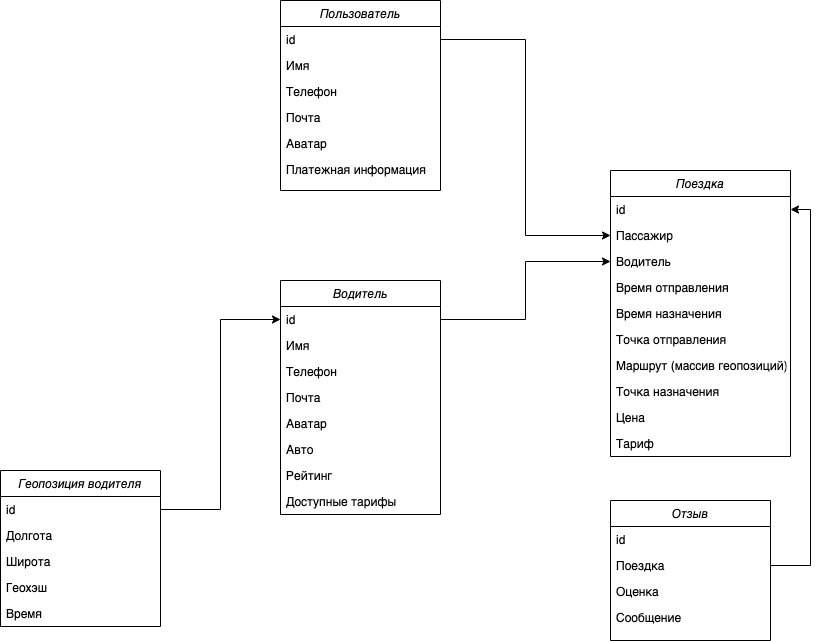

The diagram above was exported from draw.io. Its source (the exported page's mxGraphModel, read from the mxfile embedded in the PNG):
<mxGraphModel dx="1933" dy="822" grid="1" gridSize="10" guides="1" tooltips="1" connect="1" arrows="1" fold="1" page="1" pageScale="1" pageWidth="827" pageHeight="1169" math="0" shadow="0">
  <root>
    <mxCell id="WIyWlLk6GJQsqaUBKTNV-0" />
    <mxCell id="WIyWlLk6GJQsqaUBKTNV-1" parent="WIyWlLk6GJQsqaUBKTNV-0" />
    <mxCell id="zkfFHV4jXpPFQw0GAbJ--0" value="Водитель" style="swimlane;fontStyle=2;align=center;verticalAlign=top;childLayout=stackLayout;horizontal=1;startSize=26;horizontalStack=0;resizeParent=1;resizeLast=0;collapsible=1;marginBottom=0;rounded=0;shadow=0;strokeWidth=1;" parent="WIyWlLk6GJQsqaUBKTNV-1" vertex="1">
      <mxGeometry x="180" y="370" width="160" height="234" as="geometry">
        <mxRectangle x="230" y="140" width="160" height="26" as="alternateBounds" />
      </mxGeometry>
    </mxCell>
    <mxCell id="zkfFHV4jXpPFQw0GAbJ--1" value="id" style="text;align=left;verticalAlign=top;spacingLeft=4;spacingRight=4;overflow=hidden;rotatable=0;points=[[0,0.5],[1,0.5]];portConstraint=eastwest;" parent="zkfFHV4jXpPFQw0GAbJ--0" vertex="1">
      <mxGeometry y="26" width="160" height="26" as="geometry" />
    </mxCell>
    <mxCell id="zkfFHV4jXpPFQw0GAbJ--2" value="Имя" style="text;align=left;verticalAlign=top;spacingLeft=4;spacingRight=4;overflow=hidden;rotatable=0;points=[[0,0.5],[1,0.5]];portConstraint=eastwest;rounded=0;shadow=0;html=0;" parent="zkfFHV4jXpPFQw0GAbJ--0" vertex="1">
      <mxGeometry y="52" width="160" height="26" as="geometry" />
    </mxCell>
    <mxCell id="zkfFHV4jXpPFQw0GAbJ--3" value="Телефон" style="text;align=left;verticalAlign=top;spacingLeft=4;spacingRight=4;overflow=hidden;rotatable=0;points=[[0,0.5],[1,0.5]];portConstraint=eastwest;rounded=0;shadow=0;html=0;" parent="zkfFHV4jXpPFQw0GAbJ--0" vertex="1">
      <mxGeometry y="78" width="160" height="26" as="geometry" />
    </mxCell>
    <mxCell id="Dsl1Scfq_0eCq0bCDlLs-0" value="Почта" style="text;align=left;verticalAlign=top;spacingLeft=4;spacingRight=4;overflow=hidden;rotatable=0;points=[[0,0.5],[1,0.5]];portConstraint=eastwest;rounded=0;shadow=0;html=0;" vertex="1" parent="zkfFHV4jXpPFQw0GAbJ--0">
      <mxGeometry y="104" width="160" height="26" as="geometry" />
    </mxCell>
    <mxCell id="Dsl1Scfq_0eCq0bCDlLs-1" value="Аватар" style="text;align=left;verticalAlign=top;spacingLeft=4;spacingRight=4;overflow=hidden;rotatable=0;points=[[0,0.5],[1,0.5]];portConstraint=eastwest;rounded=0;shadow=0;html=0;" vertex="1" parent="zkfFHV4jXpPFQw0GAbJ--0">
      <mxGeometry y="130" width="160" height="26" as="geometry" />
    </mxCell>
    <mxCell id="Dsl1Scfq_0eCq0bCDlLs-2" value="Авто&#10;" style="text;align=left;verticalAlign=top;spacingLeft=4;spacingRight=4;overflow=hidden;rotatable=0;points=[[0,0.5],[1,0.5]];portConstraint=eastwest;rounded=0;shadow=0;html=0;" vertex="1" parent="zkfFHV4jXpPFQw0GAbJ--0">
      <mxGeometry y="156" width="160" height="26" as="geometry" />
    </mxCell>
    <mxCell id="Dsl1Scfq_0eCq0bCDlLs-3" value="Рейтинг" style="text;align=left;verticalAlign=top;spacingLeft=4;spacingRight=4;overflow=hidden;rotatable=0;points=[[0,0.5],[1,0.5]];portConstraint=eastwest;rounded=0;shadow=0;html=0;" vertex="1" parent="zkfFHV4jXpPFQw0GAbJ--0">
      <mxGeometry y="182" width="160" height="26" as="geometry" />
    </mxCell>
    <mxCell id="Dsl1Scfq_0eCq0bCDlLs-19" value="Доступные тарифы" style="text;align=left;verticalAlign=top;spacingLeft=4;spacingRight=4;overflow=hidden;rotatable=0;points=[[0,0.5],[1,0.5]];portConstraint=eastwest;rounded=0;shadow=0;html=0;" vertex="1" parent="zkfFHV4jXpPFQw0GAbJ--0">
      <mxGeometry y="208" width="160" height="26" as="geometry" />
    </mxCell>
    <mxCell id="Dsl1Scfq_0eCq0bCDlLs-4" value="Пользователь" style="swimlane;fontStyle=2;align=center;verticalAlign=top;childLayout=stackLayout;horizontal=1;startSize=26;horizontalStack=0;resizeParent=1;resizeLast=0;collapsible=1;marginBottom=0;rounded=0;shadow=0;strokeWidth=1;" vertex="1" parent="WIyWlLk6GJQsqaUBKTNV-1">
      <mxGeometry x="180" y="90" width="160" height="190" as="geometry">
        <mxRectangle x="230" y="140" width="160" height="26" as="alternateBounds" />
      </mxGeometry>
    </mxCell>
    <mxCell id="Dsl1Scfq_0eCq0bCDlLs-5" value="id" style="text;align=left;verticalAlign=top;spacingLeft=4;spacingRight=4;overflow=hidden;rotatable=0;points=[[0,0.5],[1,0.5]];portConstraint=eastwest;" vertex="1" parent="Dsl1Scfq_0eCq0bCDlLs-4">
      <mxGeometry y="26" width="160" height="26" as="geometry" />
    </mxCell>
    <mxCell id="Dsl1Scfq_0eCq0bCDlLs-6" value="Имя" style="text;align=left;verticalAlign=top;spacingLeft=4;spacingRight=4;overflow=hidden;rotatable=0;points=[[0,0.5],[1,0.5]];portConstraint=eastwest;rounded=0;shadow=0;html=0;" vertex="1" parent="Dsl1Scfq_0eCq0bCDlLs-4">
      <mxGeometry y="52" width="160" height="26" as="geometry" />
    </mxCell>
    <mxCell id="Dsl1Scfq_0eCq0bCDlLs-7" value="Телефон" style="text;align=left;verticalAlign=top;spacingLeft=4;spacingRight=4;overflow=hidden;rotatable=0;points=[[0,0.5],[1,0.5]];portConstraint=eastwest;rounded=0;shadow=0;html=0;" vertex="1" parent="Dsl1Scfq_0eCq0bCDlLs-4">
      <mxGeometry y="78" width="160" height="26" as="geometry" />
    </mxCell>
    <mxCell id="Dsl1Scfq_0eCq0bCDlLs-8" value="Почта" style="text;align=left;verticalAlign=top;spacingLeft=4;spacingRight=4;overflow=hidden;rotatable=0;points=[[0,0.5],[1,0.5]];portConstraint=eastwest;rounded=0;shadow=0;html=0;" vertex="1" parent="Dsl1Scfq_0eCq0bCDlLs-4">
      <mxGeometry y="104" width="160" height="26" as="geometry" />
    </mxCell>
    <mxCell id="Dsl1Scfq_0eCq0bCDlLs-9" value="Аватар" style="text;align=left;verticalAlign=top;spacingLeft=4;spacingRight=4;overflow=hidden;rotatable=0;points=[[0,0.5],[1,0.5]];portConstraint=eastwest;rounded=0;shadow=0;html=0;" vertex="1" parent="Dsl1Scfq_0eCq0bCDlLs-4">
      <mxGeometry y="130" width="160" height="26" as="geometry" />
    </mxCell>
    <mxCell id="Dsl1Scfq_0eCq0bCDlLs-10" value="Платежная информация" style="text;align=left;verticalAlign=top;spacingLeft=4;spacingRight=4;overflow=hidden;rotatable=0;points=[[0,0.5],[1,0.5]];portConstraint=eastwest;rounded=0;shadow=0;html=0;" vertex="1" parent="Dsl1Scfq_0eCq0bCDlLs-4">
      <mxGeometry y="156" width="160" height="26" as="geometry" />
    </mxCell>
    <mxCell id="Dsl1Scfq_0eCq0bCDlLs-12" value="Поездка" style="swimlane;fontStyle=2;align=center;verticalAlign=top;childLayout=stackLayout;horizontal=1;startSize=26;horizontalStack=0;resizeParent=1;resizeLast=0;collapsible=1;marginBottom=0;rounded=0;shadow=0;strokeWidth=1;" vertex="1" parent="WIyWlLk6GJQsqaUBKTNV-1">
      <mxGeometry x="510" y="260" width="180" height="286" as="geometry">
        <mxRectangle x="230" y="140" width="160" height="26" as="alternateBounds" />
      </mxGeometry>
    </mxCell>
    <mxCell id="Dsl1Scfq_0eCq0bCDlLs-13" value="id" style="text;align=left;verticalAlign=top;spacingLeft=4;spacingRight=4;overflow=hidden;rotatable=0;points=[[0,0.5],[1,0.5]];portConstraint=eastwest;" vertex="1" parent="Dsl1Scfq_0eCq0bCDlLs-12">
      <mxGeometry y="26" width="180" height="26" as="geometry" />
    </mxCell>
    <mxCell id="Dsl1Scfq_0eCq0bCDlLs-14" value="Пассажир" style="text;align=left;verticalAlign=top;spacingLeft=4;spacingRight=4;overflow=hidden;rotatable=0;points=[[0,0.5],[1,0.5]];portConstraint=eastwest;rounded=0;shadow=0;html=0;" vertex="1" parent="Dsl1Scfq_0eCq0bCDlLs-12">
      <mxGeometry y="52" width="180" height="26" as="geometry" />
    </mxCell>
    <mxCell id="Dsl1Scfq_0eCq0bCDlLs-15" value="Водитель" style="text;align=left;verticalAlign=top;spacingLeft=4;spacingRight=4;overflow=hidden;rotatable=0;points=[[0,0.5],[1,0.5]];portConstraint=eastwest;rounded=0;shadow=0;html=0;" vertex="1" parent="Dsl1Scfq_0eCq0bCDlLs-12">
      <mxGeometry y="78" width="180" height="26" as="geometry" />
    </mxCell>
    <mxCell id="Dsl1Scfq_0eCq0bCDlLs-16" value="Время отправления" style="text;align=left;verticalAlign=top;spacingLeft=4;spacingRight=4;overflow=hidden;rotatable=0;points=[[0,0.5],[1,0.5]];portConstraint=eastwest;rounded=0;shadow=0;html=0;" vertex="1" parent="Dsl1Scfq_0eCq0bCDlLs-12">
      <mxGeometry y="104" width="180" height="26" as="geometry" />
    </mxCell>
    <mxCell id="Dsl1Scfq_0eCq0bCDlLs-46" value="Время назначения" style="text;align=left;verticalAlign=top;spacingLeft=4;spacingRight=4;overflow=hidden;rotatable=0;points=[[0,0.5],[1,0.5]];portConstraint=eastwest;rounded=0;shadow=0;html=0;" vertex="1" parent="Dsl1Scfq_0eCq0bCDlLs-12">
      <mxGeometry y="130" width="180" height="26" as="geometry" />
    </mxCell>
    <mxCell id="Dsl1Scfq_0eCq0bCDlLs-17" value="Точка отправления" style="text;align=left;verticalAlign=top;spacingLeft=4;spacingRight=4;overflow=hidden;rotatable=0;points=[[0,0.5],[1,0.5]];portConstraint=eastwest;rounded=0;shadow=0;html=0;" vertex="1" parent="Dsl1Scfq_0eCq0bCDlLs-12">
      <mxGeometry y="156" width="180" height="26" as="geometry" />
    </mxCell>
    <mxCell id="Dsl1Scfq_0eCq0bCDlLs-47" value="Маршрут (массив геопозиций)" style="text;align=left;verticalAlign=top;spacingLeft=4;spacingRight=4;overflow=hidden;rotatable=0;points=[[0,0.5],[1,0.5]];portConstraint=eastwest;rounded=0;shadow=0;html=0;" vertex="1" parent="Dsl1Scfq_0eCq0bCDlLs-12">
      <mxGeometry y="182" width="180" height="26" as="geometry" />
    </mxCell>
    <mxCell id="Dsl1Scfq_0eCq0bCDlLs-18" value="Точка назначения" style="text;align=left;verticalAlign=top;spacingLeft=4;spacingRight=4;overflow=hidden;rotatable=0;points=[[0,0.5],[1,0.5]];portConstraint=eastwest;rounded=0;shadow=0;html=0;" vertex="1" parent="Dsl1Scfq_0eCq0bCDlLs-12">
      <mxGeometry y="208" width="180" height="26" as="geometry" />
    </mxCell>
    <mxCell id="Dsl1Scfq_0eCq0bCDlLs-20" value="Цена" style="text;align=left;verticalAlign=top;spacingLeft=4;spacingRight=4;overflow=hidden;rotatable=0;points=[[0,0.5],[1,0.5]];portConstraint=eastwest;rounded=0;shadow=0;html=0;" vertex="1" parent="Dsl1Scfq_0eCq0bCDlLs-12">
      <mxGeometry y="234" width="180" height="26" as="geometry" />
    </mxCell>
    <mxCell id="Dsl1Scfq_0eCq0bCDlLs-21" value="Тариф" style="text;align=left;verticalAlign=top;spacingLeft=4;spacingRight=4;overflow=hidden;rotatable=0;points=[[0,0.5],[1,0.5]];portConstraint=eastwest;rounded=0;shadow=0;html=0;" vertex="1" parent="Dsl1Scfq_0eCq0bCDlLs-12">
      <mxGeometry y="260" width="180" height="26" as="geometry" />
    </mxCell>
    <mxCell id="Dsl1Scfq_0eCq0bCDlLs-22" value="Отзыв" style="swimlane;fontStyle=2;align=center;verticalAlign=top;childLayout=stackLayout;horizontal=1;startSize=26;horizontalStack=0;resizeParent=1;resizeLast=0;collapsible=1;marginBottom=0;rounded=0;shadow=0;strokeWidth=1;" vertex="1" parent="WIyWlLk6GJQsqaUBKTNV-1">
      <mxGeometry x="510" y="590" width="160" height="140" as="geometry">
        <mxRectangle x="230" y="140" width="160" height="26" as="alternateBounds" />
      </mxGeometry>
    </mxCell>
    <mxCell id="Dsl1Scfq_0eCq0bCDlLs-23" value="id" style="text;align=left;verticalAlign=top;spacingLeft=4;spacingRight=4;overflow=hidden;rotatable=0;points=[[0,0.5],[1,0.5]];portConstraint=eastwest;" vertex="1" parent="Dsl1Scfq_0eCq0bCDlLs-22">
      <mxGeometry y="26" width="160" height="26" as="geometry" />
    </mxCell>
    <mxCell id="Dsl1Scfq_0eCq0bCDlLs-24" value="Поездка" style="text;align=left;verticalAlign=top;spacingLeft=4;spacingRight=4;overflow=hidden;rotatable=0;points=[[0,0.5],[1,0.5]];portConstraint=eastwest;rounded=0;shadow=0;html=0;" vertex="1" parent="Dsl1Scfq_0eCq0bCDlLs-22">
      <mxGeometry y="52" width="160" height="26" as="geometry" />
    </mxCell>
    <mxCell id="Dsl1Scfq_0eCq0bCDlLs-25" value="Оценка" style="text;align=left;verticalAlign=top;spacingLeft=4;spacingRight=4;overflow=hidden;rotatable=0;points=[[0,0.5],[1,0.5]];portConstraint=eastwest;rounded=0;shadow=0;html=0;" vertex="1" parent="Dsl1Scfq_0eCq0bCDlLs-22">
      <mxGeometry y="78" width="160" height="26" as="geometry" />
    </mxCell>
    <mxCell id="Dsl1Scfq_0eCq0bCDlLs-26" value="Сообщение" style="text;align=left;verticalAlign=top;spacingLeft=4;spacingRight=4;overflow=hidden;rotatable=0;points=[[0,0.5],[1,0.5]];portConstraint=eastwest;rounded=0;shadow=0;html=0;" vertex="1" parent="Dsl1Scfq_0eCq0bCDlLs-22">
      <mxGeometry y="104" width="160" height="26" as="geometry" />
    </mxCell>
    <mxCell id="Dsl1Scfq_0eCq0bCDlLs-31" value="" style="endArrow=classic;html=1;rounded=0;exitX=1;exitY=0.5;exitDx=0;exitDy=0;entryX=0;entryY=0.5;entryDx=0;entryDy=0;edgeStyle=orthogonalEdgeStyle;" edge="1" parent="WIyWlLk6GJQsqaUBKTNV-1" source="zkfFHV4jXpPFQw0GAbJ--1" target="Dsl1Scfq_0eCq0bCDlLs-15">
      <mxGeometry width="50" height="50" relative="1" as="geometry">
        <mxPoint x="400" y="500" as="sourcePoint" />
        <mxPoint x="450" y="450" as="targetPoint" />
      </mxGeometry>
    </mxCell>
    <mxCell id="Dsl1Scfq_0eCq0bCDlLs-32" value="" style="endArrow=classic;html=1;rounded=0;exitX=1;exitY=0.5;exitDx=0;exitDy=0;entryX=0;entryY=0.5;entryDx=0;entryDy=0;edgeStyle=orthogonalEdgeStyle;" edge="1" parent="WIyWlLk6GJQsqaUBKTNV-1" source="Dsl1Scfq_0eCq0bCDlLs-5" target="Dsl1Scfq_0eCq0bCDlLs-14">
      <mxGeometry width="50" height="50" relative="1" as="geometry">
        <mxPoint x="350" y="419" as="sourcePoint" />
        <mxPoint x="520" y="361" as="targetPoint" />
      </mxGeometry>
    </mxCell>
    <mxCell id="Dsl1Scfq_0eCq0bCDlLs-33" value="" style="endArrow=classic;html=1;rounded=0;exitX=1;exitY=0.5;exitDx=0;exitDy=0;entryX=1;entryY=0.5;entryDx=0;entryDy=0;edgeStyle=orthogonalEdgeStyle;" edge="1" parent="WIyWlLk6GJQsqaUBKTNV-1" source="Dsl1Scfq_0eCq0bCDlLs-24" target="Dsl1Scfq_0eCq0bCDlLs-13">
      <mxGeometry width="50" height="50" relative="1" as="geometry">
        <mxPoint x="360" y="429" as="sourcePoint" />
        <mxPoint x="530" y="371" as="targetPoint" />
        <Array as="points">
          <mxPoint x="710" y="655" />
          <mxPoint x="710" y="299" />
        </Array>
      </mxGeometry>
    </mxCell>
    <mxCell id="Dsl1Scfq_0eCq0bCDlLs-34" value="Геопозиция водителя" style="swimlane;fontStyle=2;align=center;verticalAlign=top;childLayout=stackLayout;horizontal=1;startSize=26;horizontalStack=0;resizeParent=1;resizeLast=0;collapsible=1;marginBottom=0;rounded=0;shadow=0;strokeWidth=1;" vertex="1" parent="WIyWlLk6GJQsqaUBKTNV-1">
      <mxGeometry x="-100" y="560" width="160" height="156" as="geometry">
        <mxRectangle x="230" y="140" width="160" height="26" as="alternateBounds" />
      </mxGeometry>
    </mxCell>
    <mxCell id="Dsl1Scfq_0eCq0bCDlLs-35" value="id" style="text;align=left;verticalAlign=top;spacingLeft=4;spacingRight=4;overflow=hidden;rotatable=0;points=[[0,0.5],[1,0.5]];portConstraint=eastwest;" vertex="1" parent="Dsl1Scfq_0eCq0bCDlLs-34">
      <mxGeometry y="26" width="160" height="26" as="geometry" />
    </mxCell>
    <mxCell id="Dsl1Scfq_0eCq0bCDlLs-36" value="Долгота" style="text;align=left;verticalAlign=top;spacingLeft=4;spacingRight=4;overflow=hidden;rotatable=0;points=[[0,0.5],[1,0.5]];portConstraint=eastwest;rounded=0;shadow=0;html=0;" vertex="1" parent="Dsl1Scfq_0eCq0bCDlLs-34">
      <mxGeometry y="52" width="160" height="26" as="geometry" />
    </mxCell>
    <mxCell id="Dsl1Scfq_0eCq0bCDlLs-37" value="Широта" style="text;align=left;verticalAlign=top;spacingLeft=4;spacingRight=4;overflow=hidden;rotatable=0;points=[[0,0.5],[1,0.5]];portConstraint=eastwest;rounded=0;shadow=0;html=0;" vertex="1" parent="Dsl1Scfq_0eCq0bCDlLs-34">
      <mxGeometry y="78" width="160" height="26" as="geometry" />
    </mxCell>
    <mxCell id="Dsl1Scfq_0eCq0bCDlLs-45" value="Геохэш" style="text;align=left;verticalAlign=top;spacingLeft=4;spacingRight=4;overflow=hidden;rotatable=0;points=[[0,0.5],[1,0.5]];portConstraint=eastwest;rounded=0;shadow=0;html=0;" vertex="1" parent="Dsl1Scfq_0eCq0bCDlLs-34">
      <mxGeometry y="104" width="160" height="26" as="geometry" />
    </mxCell>
    <mxCell id="Dsl1Scfq_0eCq0bCDlLs-44" value="Время" style="text;align=left;verticalAlign=top;spacingLeft=4;spacingRight=4;overflow=hidden;rotatable=0;points=[[0,0.5],[1,0.5]];portConstraint=eastwest;rounded=0;shadow=0;html=0;" vertex="1" parent="Dsl1Scfq_0eCq0bCDlLs-34">
      <mxGeometry y="130" width="160" height="26" as="geometry" />
    </mxCell>
    <mxCell id="Dsl1Scfq_0eCq0bCDlLs-43" value="" style="endArrow=classic;html=1;rounded=0;exitX=1;exitY=0.5;exitDx=0;exitDy=0;entryX=0;entryY=0.5;entryDx=0;entryDy=0;edgeStyle=orthogonalEdgeStyle;" edge="1" parent="WIyWlLk6GJQsqaUBKTNV-1" source="Dsl1Scfq_0eCq0bCDlLs-35" target="zkfFHV4jXpPFQw0GAbJ--1">
      <mxGeometry width="50" height="50" relative="1" as="geometry">
        <mxPoint x="350" y="419" as="sourcePoint" />
        <mxPoint x="520" y="361" as="targetPoint" />
      </mxGeometry>
    </mxCell>
  </root>
</mxGraphModel>